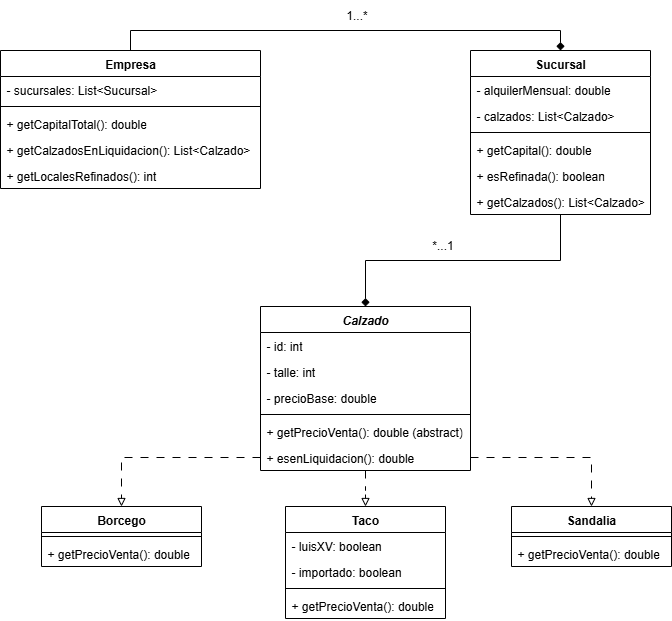

The diagram above was exported from draw.io. Its source (the exported page's mxGraphModel, read from the mxfile embedded in the PNG):
<mxGraphModel dx="784" dy="1136" grid="1" gridSize="10" guides="1" tooltips="1" connect="1" arrows="1" fold="1" page="1" pageScale="1" pageWidth="827" pageHeight="1169" math="0" shadow="0">
  <root>
    <mxCell id="0" />
    <mxCell id="1" parent="0" />
    <mxCell id="1FSFzeRs85SNIfoxD5kY-43" style="edgeStyle=orthogonalEdgeStyle;rounded=0;orthogonalLoop=1;jettySize=auto;html=1;exitX=0.5;exitY=0;exitDx=0;exitDy=0;entryX=0.5;entryY=0;entryDx=0;entryDy=0;endArrow=diamond;endFill=1;" parent="1" source="1FSFzeRs85SNIfoxD5kY-1" target="1FSFzeRs85SNIfoxD5kY-5" edge="1">
      <mxGeometry relative="1" as="geometry" />
    </mxCell>
    <mxCell id="1FSFzeRs85SNIfoxD5kY-1" value="Empresa" style="swimlane;fontStyle=1;align=center;verticalAlign=top;childLayout=stackLayout;horizontal=1;startSize=26;horizontalStack=0;resizeParent=1;resizeParentMax=0;resizeLast=0;collapsible=1;marginBottom=0;whiteSpace=wrap;html=1;" parent="1" vertex="1">
      <mxGeometry x="58" y="80" width="260" height="138" as="geometry" />
    </mxCell>
    <mxCell id="1FSFzeRs85SNIfoxD5kY-2" value="- sucursales: List&amp;lt;Sucursal&amp;gt;" style="text;strokeColor=none;fillColor=none;align=left;verticalAlign=top;spacingLeft=4;spacingRight=4;overflow=hidden;rotatable=0;points=[[0,0.5],[1,0.5]];portConstraint=eastwest;whiteSpace=wrap;html=1;" parent="1FSFzeRs85SNIfoxD5kY-1" vertex="1">
      <mxGeometry y="26" width="260" height="26" as="geometry" />
    </mxCell>
    <mxCell id="1FSFzeRs85SNIfoxD5kY-3" value="" style="line;strokeWidth=1;fillColor=none;align=left;verticalAlign=middle;spacingTop=-1;spacingLeft=3;spacingRight=3;rotatable=0;labelPosition=right;points=[];portConstraint=eastwest;strokeColor=inherit;" parent="1FSFzeRs85SNIfoxD5kY-1" vertex="1">
      <mxGeometry y="52" width="260" height="8" as="geometry" />
    </mxCell>
    <mxCell id="1FSFzeRs85SNIfoxD5kY-4" value="+ getCapitalTotal(): double" style="text;strokeColor=none;fillColor=none;align=left;verticalAlign=top;spacingLeft=4;spacingRight=4;overflow=hidden;rotatable=0;points=[[0,0.5],[1,0.5]];portConstraint=eastwest;whiteSpace=wrap;html=1;" parent="1FSFzeRs85SNIfoxD5kY-1" vertex="1">
      <mxGeometry y="60" width="260" height="26" as="geometry" />
    </mxCell>
    <mxCell id="1FSFzeRs85SNIfoxD5kY-27" value="+ getCalzadosEnLiquidacion(): List&amp;lt;Calzado&amp;gt;" style="text;strokeColor=none;fillColor=none;align=left;verticalAlign=top;spacingLeft=4;spacingRight=4;overflow=hidden;rotatable=0;points=[[0,0.5],[1,0.5]];portConstraint=eastwest;whiteSpace=wrap;html=1;" parent="1FSFzeRs85SNIfoxD5kY-1" vertex="1">
      <mxGeometry y="86" width="260" height="26" as="geometry" />
    </mxCell>
    <mxCell id="1FSFzeRs85SNIfoxD5kY-28" value="+ getLocalesRefinados(): int" style="text;strokeColor=none;fillColor=none;align=left;verticalAlign=top;spacingLeft=4;spacingRight=4;overflow=hidden;rotatable=0;points=[[0,0.5],[1,0.5]];portConstraint=eastwest;whiteSpace=wrap;html=1;" parent="1FSFzeRs85SNIfoxD5kY-1" vertex="1">
      <mxGeometry y="112" width="260" height="26" as="geometry" />
    </mxCell>
    <mxCell id="1FSFzeRs85SNIfoxD5kY-44" style="edgeStyle=orthogonalEdgeStyle;rounded=0;orthogonalLoop=1;jettySize=auto;html=1;endArrow=diamond;endFill=1;" parent="1" source="1FSFzeRs85SNIfoxD5kY-5" target="1FSFzeRs85SNIfoxD5kY-9" edge="1">
      <mxGeometry relative="1" as="geometry" />
    </mxCell>
    <mxCell id="1FSFzeRs85SNIfoxD5kY-5" value="Sucursal" style="swimlane;fontStyle=1;align=center;verticalAlign=top;childLayout=stackLayout;horizontal=1;startSize=26;horizontalStack=0;resizeParent=1;resizeParentMax=0;resizeLast=0;collapsible=1;marginBottom=0;whiteSpace=wrap;html=1;" parent="1" vertex="1">
      <mxGeometry x="528" y="80" width="180" height="164" as="geometry" />
    </mxCell>
    <mxCell id="1FSFzeRs85SNIfoxD5kY-6" value="- alquilerMensual: double" style="text;strokeColor=none;fillColor=none;align=left;verticalAlign=top;spacingLeft=4;spacingRight=4;overflow=hidden;rotatable=0;points=[[0,0.5],[1,0.5]];portConstraint=eastwest;whiteSpace=wrap;html=1;" parent="1FSFzeRs85SNIfoxD5kY-5" vertex="1">
      <mxGeometry y="26" width="180" height="26" as="geometry" />
    </mxCell>
    <mxCell id="1FSFzeRs85SNIfoxD5kY-33" value="- calzados: List&amp;lt;Calzado&amp;gt;" style="text;strokeColor=none;fillColor=none;align=left;verticalAlign=top;spacingLeft=4;spacingRight=4;overflow=hidden;rotatable=0;points=[[0,0.5],[1,0.5]];portConstraint=eastwest;whiteSpace=wrap;html=1;" parent="1FSFzeRs85SNIfoxD5kY-5" vertex="1">
      <mxGeometry y="52" width="180" height="26" as="geometry" />
    </mxCell>
    <mxCell id="1FSFzeRs85SNIfoxD5kY-7" value="" style="line;strokeWidth=1;fillColor=none;align=left;verticalAlign=middle;spacingTop=-1;spacingLeft=3;spacingRight=3;rotatable=0;labelPosition=right;points=[];portConstraint=eastwest;strokeColor=inherit;" parent="1FSFzeRs85SNIfoxD5kY-5" vertex="1">
      <mxGeometry y="78" width="180" height="8" as="geometry" />
    </mxCell>
    <mxCell id="1FSFzeRs85SNIfoxD5kY-8" value="+ getCapital(): double" style="text;strokeColor=none;fillColor=none;align=left;verticalAlign=top;spacingLeft=4;spacingRight=4;overflow=hidden;rotatable=0;points=[[0,0.5],[1,0.5]];portConstraint=eastwest;whiteSpace=wrap;html=1;" parent="1FSFzeRs85SNIfoxD5kY-5" vertex="1">
      <mxGeometry y="86" width="180" height="26" as="geometry" />
    </mxCell>
    <mxCell id="1FSFzeRs85SNIfoxD5kY-34" value="+ esRefinada(): boolean" style="text;strokeColor=none;fillColor=none;align=left;verticalAlign=top;spacingLeft=4;spacingRight=4;overflow=hidden;rotatable=0;points=[[0,0.5],[1,0.5]];portConstraint=eastwest;whiteSpace=wrap;html=1;" parent="1FSFzeRs85SNIfoxD5kY-5" vertex="1">
      <mxGeometry y="112" width="180" height="26" as="geometry" />
    </mxCell>
    <mxCell id="1FSFzeRs85SNIfoxD5kY-35" value="+ getCalzados(): List&amp;lt;Calzado&amp;gt;" style="text;strokeColor=none;fillColor=none;align=left;verticalAlign=top;spacingLeft=4;spacingRight=4;overflow=hidden;rotatable=0;points=[[0,0.5],[1,0.5]];portConstraint=eastwest;whiteSpace=wrap;html=1;" parent="1FSFzeRs85SNIfoxD5kY-5" vertex="1">
      <mxGeometry y="138" width="180" height="26" as="geometry" />
    </mxCell>
    <mxCell id="1FSFzeRs85SNIfoxD5kY-42" style="edgeStyle=orthogonalEdgeStyle;rounded=0;orthogonalLoop=1;jettySize=auto;html=1;endArrow=block;endFill=0;dashed=1;dashPattern=8 8;" parent="1" source="1FSFzeRs85SNIfoxD5kY-9" target="1FSFzeRs85SNIfoxD5kY-17" edge="1">
      <mxGeometry relative="1" as="geometry" />
    </mxCell>
    <mxCell id="1FSFzeRs85SNIfoxD5kY-9" value="&lt;i&gt;Calzado&lt;/i&gt;" style="swimlane;fontStyle=1;align=center;verticalAlign=top;childLayout=stackLayout;horizontal=1;startSize=26;horizontalStack=0;resizeParent=1;resizeParentMax=0;resizeLast=0;collapsible=1;marginBottom=0;whiteSpace=wrap;html=1;" parent="1" vertex="1">
      <mxGeometry x="318" y="336" width="210" height="164" as="geometry" />
    </mxCell>
    <mxCell id="1FSFzeRs85SNIfoxD5kY-10" value="- id: int" style="text;strokeColor=none;fillColor=none;align=left;verticalAlign=top;spacingLeft=4;spacingRight=4;overflow=hidden;rotatable=0;points=[[0,0.5],[1,0.5]];portConstraint=eastwest;whiteSpace=wrap;html=1;" parent="1FSFzeRs85SNIfoxD5kY-9" vertex="1">
      <mxGeometry y="26" width="210" height="26" as="geometry" />
    </mxCell>
    <mxCell id="1FSFzeRs85SNIfoxD5kY-36" value="- talle: int" style="text;strokeColor=none;fillColor=none;align=left;verticalAlign=top;spacingLeft=4;spacingRight=4;overflow=hidden;rotatable=0;points=[[0,0.5],[1,0.5]];portConstraint=eastwest;whiteSpace=wrap;html=1;" parent="1FSFzeRs85SNIfoxD5kY-9" vertex="1">
      <mxGeometry y="52" width="210" height="26" as="geometry" />
    </mxCell>
    <mxCell id="1FSFzeRs85SNIfoxD5kY-37" value="- precioBase: double" style="text;strokeColor=none;fillColor=none;align=left;verticalAlign=top;spacingLeft=4;spacingRight=4;overflow=hidden;rotatable=0;points=[[0,0.5],[1,0.5]];portConstraint=eastwest;whiteSpace=wrap;html=1;" parent="1FSFzeRs85SNIfoxD5kY-9" vertex="1">
      <mxGeometry y="78" width="210" height="26" as="geometry" />
    </mxCell>
    <mxCell id="1FSFzeRs85SNIfoxD5kY-11" value="" style="line;strokeWidth=1;fillColor=none;align=left;verticalAlign=middle;spacingTop=-1;spacingLeft=3;spacingRight=3;rotatable=0;labelPosition=right;points=[];portConstraint=eastwest;strokeColor=inherit;" parent="1FSFzeRs85SNIfoxD5kY-9" vertex="1">
      <mxGeometry y="104" width="210" height="8" as="geometry" />
    </mxCell>
    <mxCell id="1FSFzeRs85SNIfoxD5kY-12" value="+ getPrecioVenta(): double (abstract)" style="text;strokeColor=none;fillColor=none;align=left;verticalAlign=top;spacingLeft=4;spacingRight=4;overflow=hidden;rotatable=0;points=[[0,0.5],[1,0.5]];portConstraint=eastwest;whiteSpace=wrap;html=1;" parent="1FSFzeRs85SNIfoxD5kY-9" vertex="1">
      <mxGeometry y="112" width="210" height="26" as="geometry" />
    </mxCell>
    <mxCell id="1FSFzeRs85SNIfoxD5kY-38" value="+ esenLiquidacion(): double" style="text;strokeColor=none;fillColor=none;align=left;verticalAlign=top;spacingLeft=4;spacingRight=4;overflow=hidden;rotatable=0;points=[[0,0.5],[1,0.5]];portConstraint=eastwest;whiteSpace=wrap;html=1;" parent="1FSFzeRs85SNIfoxD5kY-9" vertex="1">
      <mxGeometry y="138" width="210" height="26" as="geometry" />
    </mxCell>
    <mxCell id="1FSFzeRs85SNIfoxD5kY-13" value="Sandalia" style="swimlane;fontStyle=1;align=center;verticalAlign=top;childLayout=stackLayout;horizontal=1;startSize=26;horizontalStack=0;resizeParent=1;resizeParentMax=0;resizeLast=0;collapsible=1;marginBottom=0;whiteSpace=wrap;html=1;" parent="1" vertex="1">
      <mxGeometry x="569" y="536" width="160" height="60" as="geometry" />
    </mxCell>
    <mxCell id="1FSFzeRs85SNIfoxD5kY-15" value="" style="line;strokeWidth=1;fillColor=none;align=left;verticalAlign=middle;spacingTop=-1;spacingLeft=3;spacingRight=3;rotatable=0;labelPosition=right;points=[];portConstraint=eastwest;strokeColor=inherit;" parent="1FSFzeRs85SNIfoxD5kY-13" vertex="1">
      <mxGeometry y="26" width="160" height="8" as="geometry" />
    </mxCell>
    <mxCell id="1FSFzeRs85SNIfoxD5kY-16" value="+ getPrecioVenta(): double" style="text;strokeColor=none;fillColor=none;align=left;verticalAlign=top;spacingLeft=4;spacingRight=4;overflow=hidden;rotatable=0;points=[[0,0.5],[1,0.5]];portConstraint=eastwest;whiteSpace=wrap;html=1;" parent="1FSFzeRs85SNIfoxD5kY-13" vertex="1">
      <mxGeometry y="34" width="160" height="26" as="geometry" />
    </mxCell>
    <mxCell id="1FSFzeRs85SNIfoxD5kY-17" value="Taco" style="swimlane;fontStyle=1;align=center;verticalAlign=top;childLayout=stackLayout;horizontal=1;startSize=26;horizontalStack=0;resizeParent=1;resizeParentMax=0;resizeLast=0;collapsible=1;marginBottom=0;whiteSpace=wrap;html=1;" parent="1" vertex="1">
      <mxGeometry x="343" y="536" width="160" height="112" as="geometry" />
    </mxCell>
    <mxCell id="1FSFzeRs85SNIfoxD5kY-18" value="- luisXV: boolean" style="text;strokeColor=none;fillColor=none;align=left;verticalAlign=top;spacingLeft=4;spacingRight=4;overflow=hidden;rotatable=0;points=[[0,0.5],[1,0.5]];portConstraint=eastwest;whiteSpace=wrap;html=1;" parent="1FSFzeRs85SNIfoxD5kY-17" vertex="1">
      <mxGeometry y="26" width="160" height="26" as="geometry" />
    </mxCell>
    <mxCell id="1FSFzeRs85SNIfoxD5kY-39" value="- importado: boolean" style="text;strokeColor=none;fillColor=none;align=left;verticalAlign=top;spacingLeft=4;spacingRight=4;overflow=hidden;rotatable=0;points=[[0,0.5],[1,0.5]];portConstraint=eastwest;whiteSpace=wrap;html=1;" parent="1FSFzeRs85SNIfoxD5kY-17" vertex="1">
      <mxGeometry y="52" width="160" height="26" as="geometry" />
    </mxCell>
    <mxCell id="1FSFzeRs85SNIfoxD5kY-19" value="" style="line;strokeWidth=1;fillColor=none;align=left;verticalAlign=middle;spacingTop=-1;spacingLeft=3;spacingRight=3;rotatable=0;labelPosition=right;points=[];portConstraint=eastwest;strokeColor=inherit;" parent="1FSFzeRs85SNIfoxD5kY-17" vertex="1">
      <mxGeometry y="78" width="160" height="8" as="geometry" />
    </mxCell>
    <mxCell id="1FSFzeRs85SNIfoxD5kY-20" value="+ getPrecioVenta(): double" style="text;strokeColor=none;fillColor=none;align=left;verticalAlign=top;spacingLeft=4;spacingRight=4;overflow=hidden;rotatable=0;points=[[0,0.5],[1,0.5]];portConstraint=eastwest;whiteSpace=wrap;html=1;" parent="1FSFzeRs85SNIfoxD5kY-17" vertex="1">
      <mxGeometry y="86" width="160" height="26" as="geometry" />
    </mxCell>
    <mxCell id="1FSFzeRs85SNIfoxD5kY-21" value="Borcego" style="swimlane;fontStyle=1;align=center;verticalAlign=top;childLayout=stackLayout;horizontal=1;startSize=26;horizontalStack=0;resizeParent=1;resizeParentMax=0;resizeLast=0;collapsible=1;marginBottom=0;whiteSpace=wrap;html=1;" parent="1" vertex="1">
      <mxGeometry x="99" y="536" width="160" height="60" as="geometry" />
    </mxCell>
    <mxCell id="1FSFzeRs85SNIfoxD5kY-23" value="" style="line;strokeWidth=1;fillColor=none;align=left;verticalAlign=middle;spacingTop=-1;spacingLeft=3;spacingRight=3;rotatable=0;labelPosition=right;points=[];portConstraint=eastwest;strokeColor=inherit;" parent="1FSFzeRs85SNIfoxD5kY-21" vertex="1">
      <mxGeometry y="26" width="160" height="8" as="geometry" />
    </mxCell>
    <mxCell id="1FSFzeRs85SNIfoxD5kY-24" value="+ getPrecioVenta(): double" style="text;strokeColor=none;fillColor=none;align=left;verticalAlign=top;spacingLeft=4;spacingRight=4;overflow=hidden;rotatable=0;points=[[0,0.5],[1,0.5]];portConstraint=eastwest;whiteSpace=wrap;html=1;" parent="1FSFzeRs85SNIfoxD5kY-21" vertex="1">
      <mxGeometry y="34" width="160" height="26" as="geometry" />
    </mxCell>
    <mxCell id="1FSFzeRs85SNIfoxD5kY-40" style="edgeStyle=orthogonalEdgeStyle;rounded=0;orthogonalLoop=1;jettySize=auto;html=1;endArrow=block;endFill=0;dashed=1;dashPattern=8 8;" parent="1" source="1FSFzeRs85SNIfoxD5kY-38" target="1FSFzeRs85SNIfoxD5kY-13" edge="1">
      <mxGeometry relative="1" as="geometry" />
    </mxCell>
    <mxCell id="1FSFzeRs85SNIfoxD5kY-41" style="edgeStyle=orthogonalEdgeStyle;rounded=0;orthogonalLoop=1;jettySize=auto;html=1;endArrow=block;endFill=0;dashed=1;dashPattern=8 8;" parent="1" source="1FSFzeRs85SNIfoxD5kY-38" target="1FSFzeRs85SNIfoxD5kY-21" edge="1">
      <mxGeometry relative="1" as="geometry" />
    </mxCell>
    <mxCell id="1FSFzeRs85SNIfoxD5kY-45" value="1...*" style="text;html=1;align=center;verticalAlign=middle;resizable=0;points=[];autosize=1;strokeColor=none;fillColor=none;" parent="1" vertex="1">
      <mxGeometry x="394" y="30" width="40" height="30" as="geometry" />
    </mxCell>
    <mxCell id="1FSFzeRs85SNIfoxD5kY-46" value="*...1" style="text;html=1;align=center;verticalAlign=middle;resizable=0;points=[];autosize=1;strokeColor=none;fillColor=none;" parent="1" vertex="1">
      <mxGeometry x="480" y="260" width="40" height="30" as="geometry" />
    </mxCell>
  </root>
</mxGraphModel>